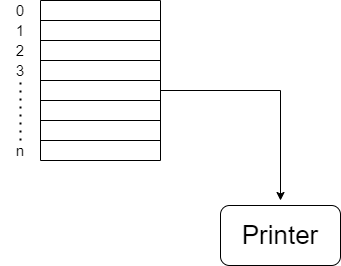

The diagram above was exported from draw.io. Its source (the exported page's mxGraphModel, read from the mxfile embedded in the PNG):
<mxGraphModel dx="782" dy="437" grid="1" gridSize="10" guides="1" tooltips="1" connect="1" arrows="1" fold="1" page="1" pageScale="1" pageWidth="827" pageHeight="1169" math="0" shadow="0">
  <root>
    <mxCell id="0" />
    <mxCell id="1" parent="0" />
    <mxCell id="XjGMH3jf9JYItQ-krDu--4" value="" style="endArrow=none;html=1;" edge="1" parent="1">
      <mxGeometry width="50" height="50" relative="1" as="geometry">
        <mxPoint x="200" y="320" as="sourcePoint" />
        <mxPoint x="200" y="480" as="targetPoint" />
      </mxGeometry>
    </mxCell>
    <mxCell id="XjGMH3jf9JYItQ-krDu--5" value="" style="endArrow=none;html=1;" edge="1" parent="1">
      <mxGeometry width="50" height="50" relative="1" as="geometry">
        <mxPoint x="320" y="320" as="sourcePoint" />
        <mxPoint x="320" y="480" as="targetPoint" />
      </mxGeometry>
    </mxCell>
    <mxCell id="XjGMH3jf9JYItQ-krDu--6" value="" style="endArrow=none;html=1;" edge="1" parent="1">
      <mxGeometry width="50" height="50" relative="1" as="geometry">
        <mxPoint x="200" y="480" as="sourcePoint" />
        <mxPoint x="320" y="480" as="targetPoint" />
      </mxGeometry>
    </mxCell>
    <mxCell id="XjGMH3jf9JYItQ-krDu--7" value="" style="endArrow=none;html=1;" edge="1" parent="1">
      <mxGeometry width="50" height="50" relative="1" as="geometry">
        <mxPoint x="200" y="460" as="sourcePoint" />
        <mxPoint x="320" y="460" as="targetPoint" />
      </mxGeometry>
    </mxCell>
    <mxCell id="XjGMH3jf9JYItQ-krDu--8" value="" style="endArrow=none;html=1;" edge="1" parent="1">
      <mxGeometry width="50" height="50" relative="1" as="geometry">
        <mxPoint x="200" y="440" as="sourcePoint" />
        <mxPoint x="320" y="440" as="targetPoint" />
      </mxGeometry>
    </mxCell>
    <mxCell id="XjGMH3jf9JYItQ-krDu--9" value="" style="endArrow=none;html=1;" edge="1" parent="1">
      <mxGeometry width="50" height="50" relative="1" as="geometry">
        <mxPoint x="200" y="420" as="sourcePoint" />
        <mxPoint x="320" y="420" as="targetPoint" />
      </mxGeometry>
    </mxCell>
    <mxCell id="XjGMH3jf9JYItQ-krDu--10" value="" style="endArrow=none;html=1;" edge="1" parent="1">
      <mxGeometry width="50" height="50" relative="1" as="geometry">
        <mxPoint x="200" y="400" as="sourcePoint" />
        <mxPoint x="320" y="400" as="targetPoint" />
      </mxGeometry>
    </mxCell>
    <mxCell id="XjGMH3jf9JYItQ-krDu--11" value="" style="endArrow=none;html=1;" edge="1" parent="1">
      <mxGeometry width="50" height="50" relative="1" as="geometry">
        <mxPoint x="200" y="380" as="sourcePoint" />
        <mxPoint x="320" y="380" as="targetPoint" />
      </mxGeometry>
    </mxCell>
    <mxCell id="XjGMH3jf9JYItQ-krDu--12" value="" style="endArrow=none;html=1;" edge="1" parent="1">
      <mxGeometry width="50" height="50" relative="1" as="geometry">
        <mxPoint x="200" y="360" as="sourcePoint" />
        <mxPoint x="320" y="360" as="targetPoint" />
      </mxGeometry>
    </mxCell>
    <mxCell id="XjGMH3jf9JYItQ-krDu--13" value="" style="endArrow=none;html=1;" edge="1" parent="1">
      <mxGeometry width="50" height="50" relative="1" as="geometry">
        <mxPoint x="200" y="340" as="sourcePoint" />
        <mxPoint x="320" y="340" as="targetPoint" />
      </mxGeometry>
    </mxCell>
    <mxCell id="XjGMH3jf9JYItQ-krDu--14" value="" style="endArrow=none;html=1;" edge="1" parent="1">
      <mxGeometry width="50" height="50" relative="1" as="geometry">
        <mxPoint x="200" y="320" as="sourcePoint" />
        <mxPoint x="320" y="320" as="targetPoint" />
      </mxGeometry>
    </mxCell>
    <mxCell id="XjGMH3jf9JYItQ-krDu--15" value="&lt;font style=&quot;font-size: 15px&quot;&gt;0&lt;/font&gt;" style="text;html=1;strokeColor=none;fillColor=none;align=center;verticalAlign=middle;whiteSpace=wrap;rounded=0;" vertex="1" parent="1">
      <mxGeometry x="160" y="320" width="40" height="20" as="geometry" />
    </mxCell>
    <mxCell id="XjGMH3jf9JYItQ-krDu--16" value="&lt;font style=&quot;font-size: 15px&quot;&gt;1&lt;/font&gt;" style="text;html=1;strokeColor=none;fillColor=none;align=center;verticalAlign=middle;whiteSpace=wrap;rounded=0;" vertex="1" parent="1">
      <mxGeometry x="160" y="340" width="40" height="20" as="geometry" />
    </mxCell>
    <mxCell id="XjGMH3jf9JYItQ-krDu--17" value="&lt;font style=&quot;font-size: 15px&quot;&gt;2&lt;/font&gt;" style="text;html=1;strokeColor=none;fillColor=none;align=center;verticalAlign=middle;whiteSpace=wrap;rounded=0;" vertex="1" parent="1">
      <mxGeometry x="160" y="360" width="40" height="20" as="geometry" />
    </mxCell>
    <mxCell id="XjGMH3jf9JYItQ-krDu--18" value="&lt;font style=&quot;font-size: 15px&quot;&gt;3&lt;/font&gt;" style="text;html=1;strokeColor=none;fillColor=none;align=center;verticalAlign=middle;whiteSpace=wrap;rounded=0;" vertex="1" parent="1">
      <mxGeometry x="160" y="380" width="40" height="20" as="geometry" />
    </mxCell>
    <mxCell id="XjGMH3jf9JYItQ-krDu--19" value="" style="endArrow=none;dashed=1;html=1;dashPattern=1 3;strokeWidth=2;" edge="1" parent="1">
      <mxGeometry width="50" height="50" relative="1" as="geometry">
        <mxPoint x="180" y="460" as="sourcePoint" />
        <mxPoint x="180" y="400" as="targetPoint" />
      </mxGeometry>
    </mxCell>
    <mxCell id="XjGMH3jf9JYItQ-krDu--20" value="&lt;font style=&quot;font-size: 15px&quot;&gt;n&lt;/font&gt;" style="text;html=1;strokeColor=none;fillColor=none;align=center;verticalAlign=middle;whiteSpace=wrap;rounded=0;" vertex="1" parent="1">
      <mxGeometry x="160" y="460" width="40" height="20" as="geometry" />
    </mxCell>
    <mxCell id="XjGMH3jf9JYItQ-krDu--21" value="" style="endArrow=classic;html=1;rounded=0;" edge="1" parent="1">
      <mxGeometry width="50" height="50" relative="1" as="geometry">
        <mxPoint x="320" y="410" as="sourcePoint" />
        <mxPoint x="440" y="520" as="targetPoint" />
        <Array as="points">
          <mxPoint x="440" y="410" />
        </Array>
      </mxGeometry>
    </mxCell>
    <mxCell id="XjGMH3jf9JYItQ-krDu--22" value="&lt;font style=&quot;font-size: 26px&quot;&gt;Printer&lt;/font&gt;" style="rounded=1;whiteSpace=wrap;html=1;" vertex="1" parent="1">
      <mxGeometry x="380" y="525" width="120" height="60" as="geometry" />
    </mxCell>
  </root>
</mxGraphModel>